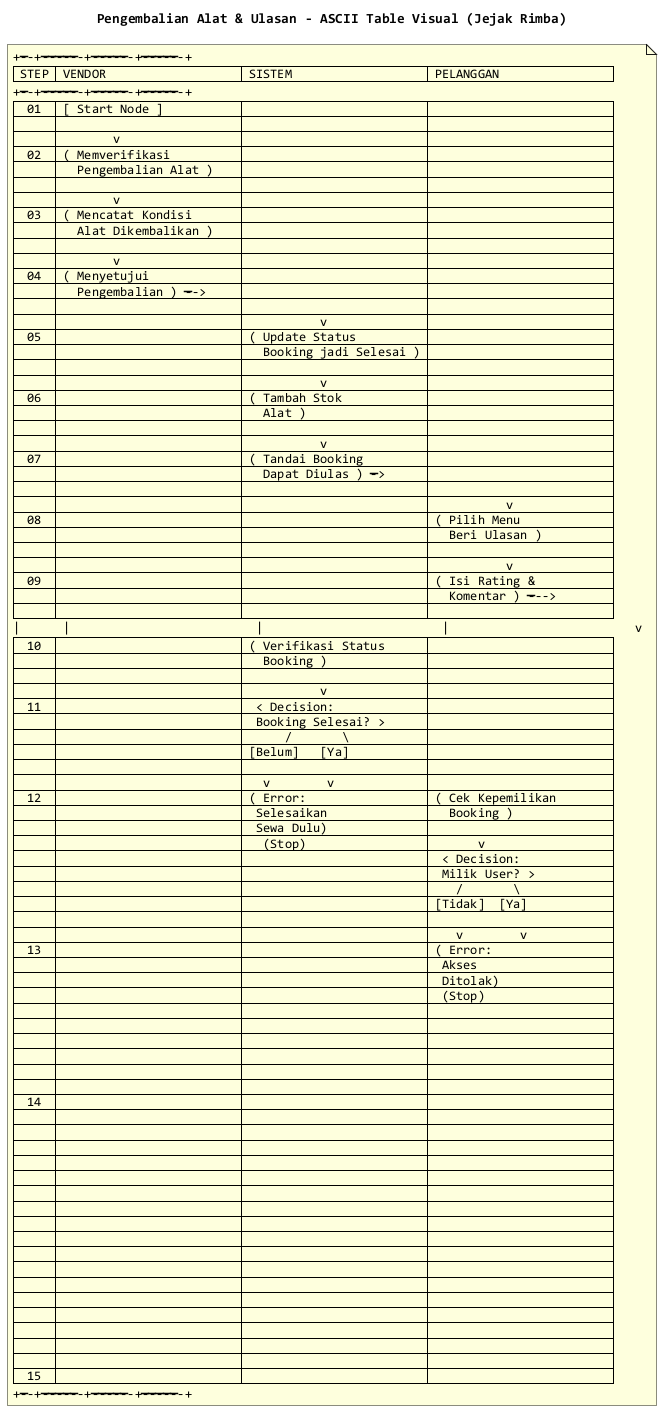

The diagram above was rendered by PlantUML. Its source (embedded in the PNG):
@startuml
title Pengembalian Alat & Ulasan - ASCII Table Visual (Jejak Rimba)
skinparam backgroundColor #FFFFFF
skinparam defaultFontName "Consolas"
skinparam handwritten false
hide footbox
hide circle

note as ASCII
+------+--------------------------+--------------------------+--------------------------+
| STEP | VENDOR                   | SISTEM                   | PELANGGAN                |
+------+--------------------------+--------------------------+--------------------------+
|  01  | [ Start Node ]           |                          |                          |
|      |        |                 |                          |                          |
|      |        v                 |                          |                          |
|  02  | ( Memverifikasi          |                          |                          |
|      |   Pengembalian Alat )    |                          |                          |
|      |        |                 |                          |                          |
|      |        v                 |                          |                          |
|  03  | ( Mencatat Kondisi       |                          |                          |
|      |   Alat Dikembalikan )    |                          |                          |
|      |        |                 |                          |                          |
|      |        v                 |                          |                          |
|  04  | ( Menyetujui             |                          |                          |
|      |   Pengembalian ) ------> |                          |                          |
|      |                          |           |              |                          |
|      |                          |           v              |                          |
|  05  |                          | ( Update Status         |                          |
|      |                          |   Booking jadi Selesai )|                          |
|      |                          |           |              |                          |
|      |                          |           v              |                          |
|  06  |                          | ( Tambah Stok          |                          |
|      |                          |   Alat )               |                          |
|      |                          |           |              |                          |
|      |                          |           v              |                          |
|  07  |                          | ( Tandai Booking        |                          |
|      |                          |   Dapat Diulas ) ----->|                          |
|      |                          |                         |           |              |
|      |                          |                         |           v              |
|  08  |                          |                         | ( Pilih Menu          |
|      |                          |                         |   Beri Ulasan )       |
|      |                          |                         |           |              |
|      |                          |                         |           v              |
|  09  |                          |                         | ( Isi Rating &       |
|      |                          |                         |   Komentar ) ------->  |
|      |                          |                         |                         |
|      |                          |                         |                          v
|  10  |                          | ( Verifikasi Status   |                          |
|      |                          |   Booking )           |                          |
|      |                          |           |              |                          |
|      |                          |           v              |                          |
|  11  |                          |  < Decision:          |                          |
|      |                          |  Booking Selesai? >   |                          |
|      |                          |      /       \         |                          |
|      |                          | [Belum]   [Ya]         |                          |
|      |                          |   |        |             |                          |
|      |                          |   v        v           |                          |
|  12  |                          | ( Error:  | ( Cek Kepemilikan |                          |
|      |                          |  Selesaikan|   Booking )      |                          |
|      |                          |  Sewa Dulu)|       |           |                          |
|      |                          |   (Stop)   |       v           |                          |
|      |                          |            |  < Decision:       |                          |
|      |                          |            |  Milik User? >    |                          |
|      |                          |            |    /       \       |                          |
|      |                          |            | [Tidak]  [Ya]     |                          |
|      |                          |            |    |        |       |                          |
|      |                          |            |    v        v      |                          |
|  13  |                          |            | ( Error: | ( Cek Review |                          |
|      |                          |            |  Akses   |  Duplikat )    |                          |
|      |                          |            |  Ditolak)|       |        |                          |
|      |                          |            |  (Stop)  |       v        |                          |
|      |                          |            |          | < Decision:    |                          |
|      |                          |            |          | Sudah Review? >|                          |
|      |                          |            |          |   /       \    |                          |
|      |                          |            |          | [Sudah] [Belum]|                          |
|      |                          |            |          |   |        |   |                          |
|      |                          |            |          |   v        v   |                          |
|  14  |                          |            |          |( Error: | ( Simpan     |                          |
|      |                          |            |          | Ulasan   |  Ulasan )    |                          |
|      |                          |            |          |  Sudah ) |      |       |                          |
|      |                          |            |          | (Stop)   |      v       |                          |
|      |                          |            |          |          | ( Hitung Ulang  |                          |
|      |                          |            |          |          |  Rata-Rata     |                          |
|      |                          |            |          |          |      |         |                          |
|      |                          |            |          |          |      v         |                          |
|      |                          |            |          |          | ( Update Rating|                          |
|      |                          |            |          |          |  Alat )        |                          |
|      |                          |            |          |          |      |         |                          |
|      |                          |            |          |          |      v         |                          |
|      |                          |            |          |          | ( Tampilkan    |                          |
|      |                          |            |          |          |  Ulasan Berhasil)                    |
|      |                          |            |          |          |      |         |                          |
|      |                          |            |          |          |  (End Review)  |                          |
|      |                          |            |          |          |              |                          |
|      |                          |            |          |          |              v                          |
|  15  |                          |                         |                          | [ End Node ]       |
+------+--------------------------+--------------------------+--------------------------+
end note

@enduml